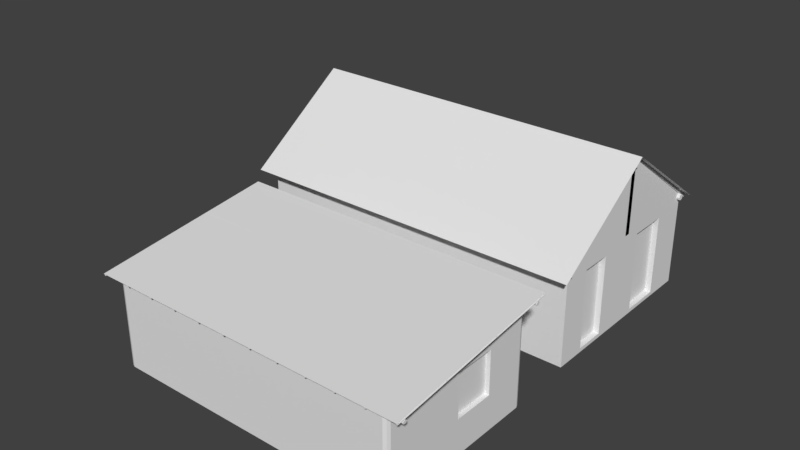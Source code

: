 # Source: RESIDENCIAJUNTAS.blend  (saved by Blender 2.79.0; exported with 4.5.12 LTS)
import bpy
from mathutils import Matrix  # noqa: F401  (used for matrix-valued properties, if any)

bpy.ops.wm.read_factory_settings(use_empty=True)
scene = bpy.context.scene
scene.name = 'Scene'

# ---- collections
col_collection_1 = bpy.data.collections.new('Collection 1'); scene.collection.children.link(col_collection_1)

# ---- world
world_world = bpy.data.worlds.new('World'); scene.world = world_world
world_world.color = (0.05088, 0.05088, 0.05088)
world_world.use_sun_shadow = False
world_world.sun_shadow_jitter_overblur = 0.0
world_world.cycles.sampling_method = 'MANUAL'

# ---- meshes
me_plane = bpy.data.meshes.new('Plane')
me_plane.from_pydata([(-1.0, -0.9227, -0.0041), (1.0, -0.9227, -0.0041), (-0.9992, 1.002, -0.002684), (1.001, 1.002, -0.002684), (-0.9983, 1.663, -1.975), (1.002, 1.663, -1.975)], [], [(0, 1, 3, 2), (2, 3, 5, 4)])
me_plane.use_remesh_preserve_volume = False
me_plane.use_remesh_preserve_attributes = False
me_plane.use_mirror_vertex_groups = False
me_plane.update()
me_cylinder_004 = bpy.data.meshes.new('Cylinder.004')
me_cylinder_004.from_pydata([(0.0, 0.19, -3.455), (-0.006987, 0.08059, 3.54), (0.1344, 0.1344, -3.455), (0.1274, 0.04367, 3.527), (0.19, -8.305e-09, -3.455), (0.183, -0.04547, 3.495), (0.1344, -0.1344, -3.455), (0.1344, -0.1344, 3.455), (-1.661e-08, -0.19, -3.455), (-0.006987, -0.1715, 3.449), (-0.1344, -0.1344, -3.455), (-0.1413, -0.1346, 3.463), (-0.19, 2.266e-09, -3.455), (-0.197, -0.04547, 3.495), (-0.1344, 0.1344, -3.455), (-0.1413, 0.04367, 3.527), (-0.01397, -13.1, 5.703), (0.1204, -13.08, 5.729), (0.1204, -0.1349, 3.47), (0.176, -13.04, 5.793), (0.1204, -12.99, 5.857), (-0.01397, -12.97, 5.884), (-0.1483, -12.99, 5.857), (-0.204, -13.04, 5.793), (-0.1483, -13.08, 5.729)], [], [(0, 1, 3, 2), (2, 3, 5, 4), (4, 5, 7, 6), (6, 7, 9, 8), (8, 9, 11, 10), (10, 11, 13, 12), (3, 1, 15, 13, 11, 9, 7, 5), (12, 13, 15, 14), (14, 15, 1, 0), (0, 2, 4, 6, 8, 10, 12, 14), (16, 9, 18, 17), (17, 18, 5, 19), (19, 5, 3, 20), (20, 3, 1, 21), (21, 1, 15, 22), (22, 15, 13, 23), (18, 9, 11, 13, 15, 1, 3, 5), (23, 13, 11, 24), (24, 11, 9, 16), (16, 17, 19, 20, 21, 22, 23, 24)])
me_cylinder_004.use_remesh_preserve_volume = False
me_cylinder_004.use_remesh_preserve_attributes = False
me_cylinder_004.use_mirror_vertex_groups = False
me_cylinder_004.update()
me_cylinder_002 = bpy.data.meshes.new('Cylinder.002')
me_cylinder_002.from_pydata([(0.0, 0.19, -3.455), (0.0, 0.19, 3.455), (0.1344, 0.1344, -3.455), (0.1344, 0.1344, 3.455), (0.19, -8.305e-09, -3.455), (0.19, -8.305e-09, 3.455), (0.1344, -0.1344, -3.455), (0.1344, -0.1344, 3.455), (-1.661e-08, -0.19, -3.455), (-1.661e-08, -0.19, 3.455), (-0.1344, -0.1344, -3.455), (-0.1344, -0.1344, 3.455), (-0.19, 2.266e-09, -3.455), (-0.19, 2.266e-09, 3.455), (-0.1344, 0.1344, -3.455), (-0.1344, 0.1344, 3.455), (0.01747, -11.36, -3.454), (0.01747, -11.36, 3.454), (0.1518, -11.42, -3.454), (0.1518, -11.42, 3.454), (0.2075, -11.55, -3.454), (0.2075, -11.55, 3.454), (0.1518, -11.68, -3.454), (0.1518, -11.68, 3.454), (0.01747, -11.74, -3.454), (0.01747, -11.74, 3.454), (-0.1169, -11.68, -3.454), (-0.1169, -11.68, 3.454), (-0.1725, -11.55, -3.454), (-0.1725, -11.55, 3.454), (-0.1169, -11.42, -3.454), (-0.1169, -11.42, 3.454), (-4.065, -5.538, -3.455), (-4.065, -5.538, 3.457), (-3.897, -5.607, -3.455), (-3.897, -5.607, 3.457), (-3.828, -5.775, -3.455), (-3.828, -5.775, 3.457), (-3.897, -5.943, -3.455), (-3.897, -5.943, 3.457), (-4.065, -6.013, -3.455), (-4.065, -6.013, 3.457), (-4.233, -5.943, -3.455), (-4.233, -5.943, 3.457), (-4.302, -5.775, -3.455), (-4.302, -5.775, 3.457), (-4.233, -5.607, -3.455), (-4.233, -5.607, 3.457)], [], [(0, 1, 3, 2), (2, 3, 5, 4), (4, 5, 7, 6), (6, 7, 9, 8), (8, 9, 11, 10), (10, 11, 13, 12), (3, 1, 15, 13, 11, 9, 7, 5), (12, 13, 15, 14), (14, 15, 1, 0), (0, 2, 4, 6, 8, 10, 12, 14), (16, 17, 19, 18), (18, 19, 21, 20), (20, 21, 23, 22), (22, 23, 25, 24), (24, 25, 27, 26), (26, 27, 29, 28), (19, 17, 31, 29, 27, 25, 23, 21), (28, 29, 31, 30), (30, 31, 17, 16), (16, 18, 20, 22, 24, 26, 28, 30), (32, 33, 35, 34), (34, 35, 37, 36), (36, 37, 39, 38), (38, 39, 41, 40), (40, 41, 43, 42), (42, 43, 45, 44), (35, 33, 47, 45, 43, 41, 39, 37), (44, 45, 47, 46), (46, 47, 33, 32), (32, 34, 36, 38, 40, 42, 44, 46)])
me_cylinder_002.use_remesh_preserve_volume = False
me_cylinder_002.use_remesh_preserve_attributes = False
me_cylinder_002.use_mirror_vertex_groups = False
me_cylinder_002.update()
me_cube_001 = bpy.data.meshes.new('Cube.001')
me_cube_001.from_pydata([(-3.193, -1.0, -1.148), (-3.193, -1.0, 1.0), (-3.193, 1.0, -1.151), (-3.193, 1.0, 1.0), (3.333, -1.0, -1.148), (3.333, -1.0, 1.0), (3.333, 1.0, -1.151), (3.333, 1.0, 1.0), (-3.193, -0.03025, -1.148), (-3.193, 0.03025, -1.148), (-3.193, 0.03025, 1.0), (-3.193, -0.03025, 1.0), (3.333, 0.03025, -1.148), (3.333, -0.03025, -1.148), (3.333, -0.03025, 1.0), (3.333, 0.03025, 1.0), (-3.193, -0.03276, 2.612), (-3.193, 0.03276, 2.612), (3.333, 0.02953, 2.612), (3.333, -0.02953, 2.612), (3.333, 0.6177, 0.8484), (3.333, 0.1995, -1.054), (3.333, 0.1995, 0.8484), (3.333, 0.6177, -1.054), (3.333, -0.3607, -1.054), (3.333, -0.6851, -1.054), (3.333, -0.3607, 0.8484), (3.333, -0.6851, 0.8484), (3.333, 0.9782, 1.144), (3.333, -0.04524, 2.701), (3.333, -0.9744, 1.16), (3.333, 0.04378, 2.715), (-3.196, 0.04052, 2.681), (-3.193, 0.9515, 1.185), (-3.106, -0.9628, 1.172), (-3.193, -0.0416, 2.71), (3.223, 0.6177, 0.8484), (3.223, 0.1995, -1.054), (3.223, 0.1995, 0.8484), (3.223, 0.6177, -1.054), (3.223, -0.3607, -1.054), (3.223, -0.6851, -1.054), (3.223, -0.3607, 0.8484), (3.223, -0.6851, 0.8484)], [], [(2, 3, 7, 6), (4, 5, 1, 0), (9, 10, 3, 2), (6, 7, 20, 23, 21, 12), (15, 7, 28, 31, 18, 19, 29, 30, 5, 14), (13, 14, 26, 24, 25, 4), (14, 13, 12, 15), (10, 9, 8, 11), (0, 1, 11, 8), (10, 11, 1, 34, 35, 16, 17, 32, 33, 3), (12, 21, 22, 20, 7, 15), (4, 25, 27, 26, 14, 5), (18, 19, 14, 15), (17, 10, 11, 16), (23, 20, 36, 39), (20, 22, 38, 36), (27, 25, 41, 43), (25, 24, 40, 41), (21, 23, 39, 37), (26, 27, 43, 42), (24, 26, 42, 40), (22, 21, 37, 38), (37, 39, 36, 38), (41, 40, 42, 43)])
me_cube_001.use_remesh_preserve_volume = False
me_cube_001.use_remesh_preserve_attributes = False
me_cube_001.use_mirror_vertex_groups = False
me_cube_001.update()
me_cube_000 = bpy.data.meshes.new('Cube.000')
me_cube_000.from_pydata([(-1.0, -1.0, -1.0), (-1.0, -1.0, 1.0), (-1.0, 1.0, -1.0), (-1.0, 1.0, 1.0), (1.0, -1.0, -1.0), (1.0, -1.0, 1.0), (1.0, 1.0, -1.0), (1.0, 1.0, 1.0), (-1.0, 5.389, -1.801), (-1.0, 5.385, 0.2007), (-1.0, 7.388, -1.744), (-1.0, 7.384, 0.2572), (1.0, 5.389, -1.801), (1.0, 5.385, 0.2007), (1.0, 7.388, -1.744), (1.0, 7.384, 0.2572), (-1.0, -69.32, 7.474), (-1.0, -69.32, 9.474), (-1.0, -67.32, 7.479), (-1.0, -67.32, 9.48), (1.0, -69.32, 7.474), (1.0, -69.32, 9.474), (1.0, -67.32, 7.479), (1.0, -67.32, 9.48), (-1.0, -139.4, 16.15), (-1.0, -139.4, 18.15), (-1.0, -137.4, 16.15), (-1.0, -137.4, 18.15), (1.0, -139.4, 16.15), (1.0, -139.4, 18.15), (1.0, -137.4, 16.15), (1.0, -137.4, 18.15), (-1.0, -201.8, 23.89), (-1.0, -201.8, 25.89), (-1.0, -199.8, 23.89), (-1.0, -199.8, 25.89), (1.0, -201.8, 23.89), (1.0, -201.8, 25.89), (1.0, -199.8, 23.89), (1.0, -199.8, 25.89)], [], [(0, 1, 3, 2), (2, 3, 7, 6), (6, 7, 5, 4), (4, 5, 1, 0), (2, 6, 4, 0), (7, 3, 1, 5), (8, 9, 11, 10), (10, 11, 15, 14), (14, 15, 13, 12), (12, 13, 9, 8), (10, 14, 12, 8), (15, 11, 9, 13), (16, 17, 19, 18), (18, 19, 23, 22), (22, 23, 21, 20), (20, 21, 17, 16), (18, 22, 20, 16), (23, 19, 17, 21), (24, 25, 27, 26), (26, 27, 31, 30), (30, 31, 29, 28), (28, 29, 25, 24), (26, 30, 28, 24), (31, 27, 25, 29), (32, 33, 35, 34), (34, 35, 39, 38), (38, 39, 37, 36), (36, 37, 33, 32), (34, 38, 36, 32), (39, 35, 33, 37)])
me_cube_000.use_remesh_preserve_volume = False
me_cube_000.use_remesh_preserve_attributes = False
me_cube_000.use_mirror_vertex_groups = False
me_cube_000.update()
me_cylinder_001 = bpy.data.meshes.new('Cylinder.001')
me_cylinder_001.from_pydata([(0.0, 0.07, -1.0), (0.0, 0.07, 1.0), (0.0495, 0.0495, -1.0), (0.0495, 0.0495, 1.0), (0.07, -3.06e-09, -1.0), (0.07, -3.06e-09, 1.0), (0.0495, -0.0495, -1.0), (0.0495, -0.0495, 1.0), (-6.12e-09, -0.07, -1.0), (-6.12e-09, -0.07, 1.0), (-0.0495, -0.0495, -1.0), (-0.0495, -0.0495, 1.0), (-0.07, 8.347e-10, -1.0), (-0.07, 8.347e-10, 1.0), (-0.0495, 0.0495, -1.0), (-0.0495, 0.0495, 1.0)], [], [(0, 1, 3, 2), (2, 3, 5, 4), (4, 5, 7, 6), (6, 7, 9, 8), (8, 9, 11, 10), (10, 11, 13, 12), (3, 1, 15, 13, 11, 9, 7, 5), (12, 13, 15, 14), (14, 15, 1, 0), (0, 2, 4, 6, 8, 10, 12, 14)])
me_cylinder_001.use_remesh_preserve_volume = False
me_cylinder_001.use_remesh_preserve_attributes = False
me_cylinder_001.use_mirror_vertex_groups = False
me_cylinder_001.update()
me_cylinder_000 = bpy.data.meshes.new('Cylinder.000')
me_cylinder_000.from_pydata([(-1.139, 1.243, -1.184), (-1.139, 1.243, 0.5016), (-0.5273, 1.243, -1.184), (-0.5273, 1.243, 0.5016), (0.774, 1.249, -1.184), (0.774, 1.249, 0.5016), (1.386, 1.249, -1.184), (1.386, 1.249, 0.5016), (2.419, -0.09329, -0.4524), (2.419, -0.09329, 0.6519), (2.419, 0.5903, -0.4524), (2.419, 0.5903, 0.6519), (-2.424, -1.367, -1.348), (-2.424, -1.367, 0.836), (-2.375, -1.388, -1.348), (-2.375, -1.388, 0.836), (-2.354, -1.437, -1.348), (-2.354, -1.437, 0.836), (-2.375, -1.487, -1.348), (-2.375, -1.487, 0.836), (-2.424, -1.507, -1.348), (-2.424, -1.507, 0.8474), (-2.474, -1.487, -1.348), (-2.474, -1.487, 0.836), (-2.494, -1.437, -1.348), (-2.494, -1.437, 0.836), (-2.474, -1.388, -1.348), (-2.474, -1.388, 0.836), (-2.424, 1.352, -1.348), (-2.424, 1.352, 1.342), (-2.375, 1.331, -1.348), (-2.375, 1.331, 1.342), (-2.354, 1.282, -1.348), (-2.354, 1.282, 1.329), (-2.375, 1.232, -1.348), (-2.375, 1.232, 1.329), (-2.424, 1.212, -1.348), (-2.424, 1.212, 1.329), (-2.474, 1.232, -1.348), (-2.474, 1.232, 1.329), (-2.494, 1.282, -1.348), (-2.494, 1.282, 1.342), (-2.474, 1.331, -1.348), (-2.474, 1.331, 1.342), (2.424, -1.367, -1.348), (2.424, -1.367, 0.836), (2.474, -1.388, -1.348), (2.474, -1.388, 0.836), (2.494, -1.437, -1.348), (2.494, -1.437, 0.836), (2.474, -1.487, -1.348), (2.474, -1.487, 0.836), (2.424, -1.507, -1.348), (2.424, -1.507, 0.8474), (2.375, -1.487, -1.348), (2.375, -1.487, 0.836), (2.354, -1.437, -1.348), (2.354, -1.437, 0.836), (2.375, -1.388, -1.348), (2.375, -1.388, 0.836), (2.424, 1.352, -1.348), (2.424, 1.352, 1.339), (2.474, 1.331, -1.348), (2.474, 1.331, 1.339), (2.494, 1.282, -1.348), (2.494, 1.282, 1.339), (2.474, 1.232, -1.348), (2.474, 1.232, 1.329), (2.424, 1.212, -1.348), (2.424, 1.212, 1.329), (2.375, 1.232, -1.348), (2.375, 1.232, 1.329), (2.354, 1.282, -1.348), (2.354, 1.282, 1.329), (2.375, 1.331, -1.348), (2.375, 1.331, 1.339), (2.494, 1.252, 1.408), (2.494, -1.431, 0.9257), (-2.494, -1.44, 0.9261), (-2.494, 1.234, 1.406), (2.494, -0.09329, -0.4524), (2.494, 0.5903, -0.4524), (2.494, -0.09329, 0.6519), (2.494, 0.5903, 0.6519), (1.386, 1.331, 0.5016), (1.386, 1.331, -1.184), (0.774, 1.331, -1.184), (0.774, 1.331, 0.5016), (0.774, 1.331, 0.4334), (-0.5273, 1.331, 0.5016), (-0.5273, 1.331, -1.184), (-1.139, 1.331, -1.184), (-1.139, 1.331, 0.5016), (-0.5273, 1.331, -0.303)], [], [(0, 91, 92, 1), (2, 0, 1, 3), (4, 86, 88, 87, 5), (6, 4, 5, 7), (8, 10, 11, 9), (10, 81, 83, 11), (10, 8, 80, 81), (18, 20, 21, 19), (20, 21, 23, 22), (22, 23, 25, 24), (15, 17, 19, 21, 23, 25, 27, 13), (24, 26, 27, 25), (12, 26, 24, 22, 20, 18, 16, 14), (28, 29, 31, 30), (38, 40, 41, 39), (31, 33, 35, 37, 39, 41, 43, 29), (40, 41, 43, 42), (42, 43, 29, 28), (28, 42, 40, 38, 36, 34, 32, 30), (40, 24, 25, 78, 79, 41), (46, 48, 49, 47), (48, 49, 51, 50), (50, 51, 53, 52), (52, 54, 55, 53), (47, 49, 51, 53, 55, 57, 59, 45), (44, 58, 56, 54, 52, 50, 48, 46), (60, 61, 63, 62), (62, 63, 65, 64), (64, 66, 67, 65), (63, 65, 67, 69, 71, 73, 75, 61), (74, 75, 61, 60), (60, 74, 72, 70, 68, 66, 64, 62), (64, 65, 83, 81, 80, 48), (31, 75, 74, 85, 84, 87, 88), (21, 20, 52, 53), (52, 20, 24, 48), (74, 64, 40, 30), (31, 33, 73, 75), (48, 80, 82, 83, 65, 76, 77, 49), (82, 9, 11, 83), (80, 8, 9, 82), (85, 6, 7, 84), (88, 93, 89, 92, 31), (86, 4, 6, 85), (84, 7, 5, 87), (90, 2, 3, 89, 93), (31, 92, 91, 90, 93, 88, 86, 85, 74, 30), (91, 0, 2, 90), (89, 3, 1, 92)])
me_cylinder_000.use_remesh_preserve_volume = False
me_cylinder_000.use_remesh_preserve_attributes = False
me_cylinder_000.use_mirror_vertex_groups = False
me_cylinder_000.update()
me_cylinder_006 = bpy.data.meshes.new('Cylinder.006')
me_cylinder_006.from_pydata([(0.0, 0.07, -1.0), (0.0, 0.07, 1.0), (0.0495, 0.0495, -1.0), (0.0495, 0.0495, 1.0), (0.07, -3.06e-09, -1.0), (0.07, -3.06e-09, 1.0), (0.0495, -0.0495, -1.0), (0.0495, -0.0495, 1.0), (-6.12e-09, -0.07, -1.0), (-6.12e-09, -0.07, 1.0), (-0.0495, -0.0495, -1.0), (-0.0495, -0.0495, 1.0), (-0.07, 8.347e-10, -1.0), (-0.07, 8.347e-10, 1.0), (-0.0495, 0.0495, -1.0), (-0.0495, 0.0495, 1.0), (-0.7927, 5.324, -1.0), (-0.7927, 5.324, 1.0), (-0.7432, 5.304, -1.0), (-0.7432, 5.304, 1.0), (-0.7227, 5.254, -1.0), (-0.7227, 5.254, 1.0), (-0.7432, 5.205, -1.0), (-0.7432, 5.205, 1.0), (-0.7927, 5.184, -1.0), (-0.7927, 5.184, 1.0), (-0.8422, 5.205, -1.0), (-0.8422, 5.205, 1.0), (-0.8627, 5.254, -1.0), (-0.8627, 5.254, 1.0), (-0.8422, 5.304, -1.0), (-0.8422, 5.304, 1.0)], [], [(0, 1, 3, 2), (2, 3, 5, 4), (4, 5, 7, 6), (6, 7, 9, 8), (8, 9, 11, 10), (10, 11, 13, 12), (3, 1, 15, 13, 11, 9, 7, 5), (12, 13, 15, 14), (14, 15, 1, 0), (0, 2, 4, 6, 8, 10, 12, 14), (16, 17, 19, 18), (18, 19, 21, 20), (20, 21, 23, 22), (22, 23, 25, 24), (24, 25, 27, 26), (26, 27, 29, 28), (19, 17, 31, 29, 27, 25, 23, 21), (28, 29, 31, 30), (30, 31, 17, 16), (16, 18, 20, 22, 24, 26, 28, 30)])
me_cylinder_006.use_remesh_preserve_volume = False
me_cylinder_006.use_remesh_preserve_attributes = False
me_cylinder_006.use_mirror_vertex_groups = False
me_cylinder_006.update()
me_plane_001 = bpy.data.meshes.new('Plane.001')
me_plane_001.from_pydata([(-1.0, -1.0, 0.0), (1.0, -1.0, 0.0), (-1.0, 1.0, 0.0), (1.0, 1.0, 0.0)], [], [(0, 1, 3, 2)])
me_plane_001.use_remesh_preserve_volume = False
me_plane_001.use_remesh_preserve_attributes = False
me_plane_001.use_mirror_vertex_groups = False
me_plane_001.update()

# ---- objects
ob_telhado = bpy.data.objects.new('telhado', me_plane)
ob_caibros_001 = bpy.data.objects.new('caibros.001', me_cylinder_004)
ob_vigas = bpy.data.objects.new('vigas', me_cylinder_002)
ob_paredes = bpy.data.objects.new('paredes', me_cube_001)
ob_ripa = bpy.data.objects.new('ripa', me_cube_000)
ob_caibros = bpy.data.objects.new('caibros', me_cylinder_001)
ob_paredes_001 = bpy.data.objects.new('paredes.001', me_cylinder_000)
ob_vigas_001 = bpy.data.objects.new('vigas.001', me_cylinder_006)
ob_telhado_001 = bpy.data.objects.new('telhado.001', me_plane_001)

# ---- transforms, parenting, visibility, modifiers, constraints
ob_telhado.location = (-0.6175, -0.1363, 2.091)
ob_telhado.rotation_euler = (0.6102, -1.474e-17, 4.899e-19)
ob_telhado.scale = (3.071, 1.197, 1.101)
ob_telhado.lineart.crease_threshold = 0.0
ob_caibros_001.location = (2.327, 1.785, 2.091)
ob_caibros_001.rotation_euler = (0.9519, 0.0, 0.0)
ob_caibros_001.scale = (0.1065, 0.1651, 0.3273)
ob_caibros_001.lineart.crease_threshold = 0.0
_m = ob_caibros_001.modifiers.new('Array', 'ARRAY')
_m.count = 6
_m.constant_offset_displace = (0.0, 0.0, 0.0)
_m.relative_offset_displace = (-27.76, 0.0, 0.0)
_m.use_merge_vertices = True
ob_vigas.location = (-0.5962, 2.488, 1.499)
ob_vigas.rotation_euler = (0.0, 1.571, 0.0)
ob_vigas.scale = (0.2838, 0.2838, 0.8646)
ob_vigas.lineart.crease_threshold = 0.0
ob_paredes.location = (-0.6415, 0.8487, 0.7337)
ob_paredes.scale = (0.8944, 1.676, 0.7155)
ob_paredes.lineart.crease_threshold = 0.0
ob_ripa.location = (-0.08913, -2.017, 1.776)
ob_ripa.rotation_euler = (0.1506, 3.483e-10, -4.946e-09)
ob_ripa.scale = (2.73, 0.01461, 0.003868)
ob_ripa.lineart.crease_threshold = 0.0
ob_caibros.location = (2.623, -3.425, 1.591)
ob_caibros.rotation_euler = (-1.454, -0.001108, -0.000211)
ob_caibros.scale = (0.2615, 0.2146, 1.529)
ob_caibros.lineart.crease_threshold = 0.0
_m = ob_caibros.modifiers.new('Array', 'ARRAY')
_m.count = 12
_m.constant_offset_displace = (0.0, 0.0, 0.0)
_m.relative_offset_displace = (-13.5, 0.0, 0.0)
ob_paredes_001.location = (-0.09952, -3.345, 0.8026)
ob_paredes_001.scale = (1.0, 1.0, 0.6601)
ob_paredes_001.lineart.crease_threshold = 0.0
ob_vigas_001.location = (-0.09739, -4.817, 1.384)
ob_vigas_001.rotation_euler = (0.0, 1.571, 0.0)
ob_vigas_001.scale = (0.4085, 0.5227, 2.739)
ob_vigas_001.lineart.crease_threshold = 0.0
ob_telhado_001.location = (-0.09512, -3.427, 1.614)
ob_telhado_001.rotation_euler = (0.1174, -0.0004953, 7.577e-06)
ob_telhado_001.scale = (2.73, 1.542, 0.7863)
ob_telhado_001.lineart.crease_threshold = 0.0

# ---- collection membership
col_collection_1.objects.link(ob_telhado)
col_collection_1.objects.link(ob_caibros_001)
col_collection_1.objects.link(ob_vigas)
col_collection_1.objects.link(ob_paredes)
col_collection_1.objects.link(ob_ripa)
col_collection_1.objects.link(ob_caibros)
col_collection_1.objects.link(ob_paredes_001)
col_collection_1.objects.link(ob_vigas_001)
col_collection_1.objects.link(ob_telhado_001)

# ---- scene / render settings (as saved in the file)
scene.frame_start = 1; scene.frame_end = 250; scene.frame_set(1)
scene.render.engine = 'CYCLES'
scene.render.resolution_percentage = 50
scene.render.dither_intensity = 0.0
scene.cycles.use_denoising = False
scene.cycles.samples = 128
scene.cycles.sampling_pattern = 'TABULATED_SOBOL'
scene.cycles.use_adaptive_sampling = False
scene.cycles.use_light_tree = False
scene.cycles.blur_glossy = 0.0
scene.cycles.sample_clamp_indirect = 0.0
scene.view_settings.view_transform = 'Standard'
bpy.context.view_layer.update()

# ---- added for rendering (the .blend has no active camera and no usable light): camera, sun
cam_auto = bpy.data.cameras.new('AutoCamera')
cam_auto.lens = 50.0
cam_auto.sensor_width = 36.0
cam_auto.clip_end = 1000.0
ob_auto_camera = bpy.data.objects.new('AutoCamera', cam_auto)
scene.collection.objects.link(ob_auto_camera)
ob_auto_camera.location = (9.26845, -12.8593, 9.28725)
ob_auto_camera.rotation_euler = (1.09748, -7.21219e-08, 0.694738)
scene.camera = ob_auto_camera
light_auto_sun = bpy.data.lights.new('AutoSun', 'SUN')
light_auto_sun.energy = 3.0
light_auto_sun.angle = 0.0523599
ob_auto_sun = bpy.data.objects.new('AutoSun', light_auto_sun)
scene.collection.objects.link(ob_auto_sun)
ob_auto_sun.rotation_euler = (0.872665, 0.174533, 0.523599)
bpy.context.view_layer.update()
